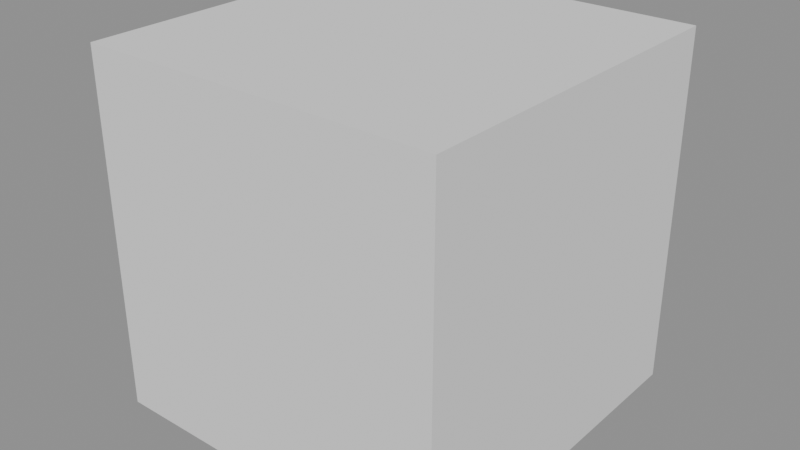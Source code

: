 # Source: simple_driver.blend  (saved by Blender 5.2.45; exported with 4.5.12 LTS)
import bpy
from mathutils import Matrix  # noqa: F401  (used for matrix-valued properties, if any)

bpy.ops.wm.read_factory_settings(use_empty=True)
scene = bpy.context.scene
scene.name = 'Scene'

# ---- meshes
me_cube = bpy.data.meshes.new('Cube')
me_cube.from_pydata([(-1.0, -1.0, -1.0), (-1.0, -1.0, 1.0), (-1.0, 1.0, -1.0), (-1.0, 1.0, 1.0), (1.0, -1.0, -1.0), (1.0, -1.0, 1.0), (1.0, 1.0, -1.0), (1.0, 1.0, 1.0)], [], [(0, 1, 3, 2), (2, 3, 7, 6), (6, 7, 5, 4), (4, 5, 1, 0), (2, 6, 4, 0), (7, 3, 1, 5)])
me_cube.update()

# ---- objects
ob_cube = bpy.data.objects.new('Cube', me_cube)

# ---- transforms, parenting, visibility, modifiers, constraints
ob_cube.location = (2.0, 0.0, 0.0)

# ---- collection membership
scene.collection.objects.link(ob_cube)

# ---- scene / render settings (as saved in the file)
scene.frame_start = 1; scene.frame_end = 250; scene.frame_set(1)
scene.render.engine = 'BLENDER_EEVEE_NEXT'
scene.render.bake_bias = 0.0
scene.render.bake_samples = 0
scene.render.compositor_device = 'GPU'
scene.eevee.use_volume_custom_range = False
scene.eevee.fast_gi_thickness_near = 0.1
scene.eevee.fast_gi_thickness_far = 0.0
scene.eevee.ray_tracing_options.screen_trace_thickness = 0.1
bpy.context.view_layer.update()

# ---- added for rendering (the .blend has no active camera and no usable light): camera, sun + grey world if the file has none
cam_auto = bpy.data.cameras.new('AutoCamera')
cam_auto.lens = 50.0
cam_auto.sensor_width = 36.0
cam_auto.clip_end = 1000.0
ob_auto_camera = bpy.data.objects.new('AutoCamera', cam_auto)
scene.collection.objects.link(ob_auto_camera)
ob_auto_camera.location = (5.20507, -3.84609, 2.56406)
ob_auto_camera.rotation_euler = (1.09748, -7.21219e-08, 0.694738)
scene.camera = ob_auto_camera
light_auto_sun = bpy.data.lights.new('AutoSun', 'SUN')
light_auto_sun.energy = 3.0
light_auto_sun.angle = 0.0523599
ob_auto_sun = bpy.data.objects.new('AutoSun', light_auto_sun)
scene.collection.objects.link(ob_auto_sun)
ob_auto_sun.rotation_euler = (0.872665, 0.174533, 0.523599)
if scene.world is None:
    world_auto = bpy.data.worlds.new('AutoWorld')
    world_auto.color = (0.3, 0.3, 0.3)
    scene.world = world_auto
bpy.context.view_layer.update()
